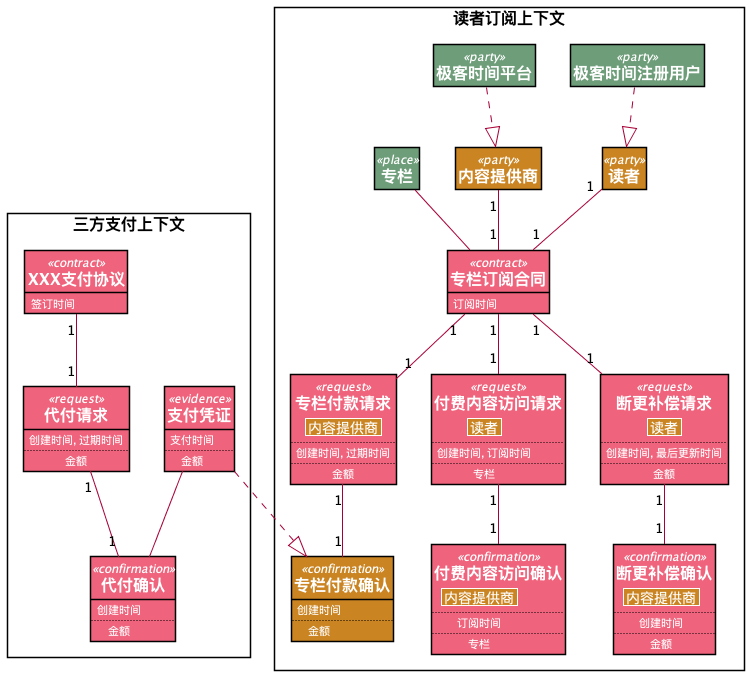

The diagram above was rendered by PlantUML. Its source (embedded in the PNG):
@startuml
skinparam class {
   BorderColor black
   FontColor White
   AttributeFontColor White
   StereotypeFontColor White
}
skinparam defaultTextAlignment center
skinparam style strictuml
hide empty members
        rectangle "<size:16><b>读者订阅上下文" as 读者订阅上下文   {

class "<size:16><b>专栏订阅合同" as 专栏订阅合同 <<contract>> #F0637C {
    订阅时间
    
}

class "<size:16><b>专栏付款请求" as 专栏付款请求 <<request>> #F0637C {
   |<#CA8422> <size:14>内容提供商</size> |
..
 创建时间, 过期时间
   ..
 金额
}

class "<size:16><b>专栏付款确认" as 专栏付款确认 <<confirmation>> #CA8422 {
    创建时间
   ..
金额
}

专栏付款请求  "1" -- "1"  专栏付款确认


class "<size:16><b>付费内容访问请求" as 付费内容访问请求 <<request>> #F0637C {
   |<#CA8422> <size:14>读者</size> |
..
 创建时间, 订阅时间
   ..
 专栏
}

class "<size:16><b>付费内容访问确认" as 付费内容访问确认 <<confirmation>> #F0637C {
   |<#CA8422> <size:14>内容提供商</size> |
..
 订阅时间
   ..
 专栏
}

付费内容访问请求  "1" -- "1"  付费内容访问确认


class "<size:16><b>断更补偿请求" as 断更补偿请求 <<request>> #F0637C {
   |<#CA8422> <size:14>读者</size> |
..
 创建时间, 最后更新时间
   ..
 金额
}

class "<size:16><b>断更补偿确认" as 断更补偿确认 <<confirmation>> #F0637C {
   |<#CA8422> <size:14>内容提供商</size> |
..
 创建时间
   ..
 金额
}

断更补偿请求  "1" -- "1"  断更补偿确认

专栏订阅合同 "1" -- "1" 专栏付款请求
专栏订阅合同 "1" -- "1" 付费内容访问请求
专栏订阅合同 "1" -- "1" 断更补偿请求



class "<size:16><b>读者" as 读者 <<party>> #CA8422
读者 "1" -- "1" 专栏订阅合同


class "<size:16><b>内容提供商" as 内容提供商 <<party>> #CA8422
内容提供商 "1" -- "1" 专栏订阅合同


class "<size:16><b>极客时间注册用户" as 极客时间注册用户 <<party>> #6D9D79
极客时间注册用户 ..|> 读者


class "<size:16><b>极客时间平台" as 极客时间平台 <<party>> #6D9D79
极客时间平台 ..|> 内容提供商


class "<size:16><b>专栏" as 专栏 <<place>> #6D9D79
专栏 -- 专栏订阅合同


}

rectangle "<size:16><b>三方支付上下文" as 三方支付上下文   {

class "<size:16><b>XXX支付协议" as XXX支付协议 <<contract>> #F0637C {
    签订时间
    
}

class "<size:16><b>代付请求" as 代付请求 <<request>> #F0637C {
    创建时间, 过期时间
   ..
金额
}

class "<size:16><b>代付确认" as 代付确认 <<confirmation>> #F0637C {
    创建时间
   ..
金额
}

class "<size:16><b>支付凭证" as 支付凭证 <<evidence>> #F0637C {
    支付时间
   ..
金额
}
支付凭证  ..|>  专栏付款确认

支付凭证  --  代付确认

代付请求  "1" -- "1"  代付确认

XXX支付协议 "1" -- "1" 代付请求



}


@enduml